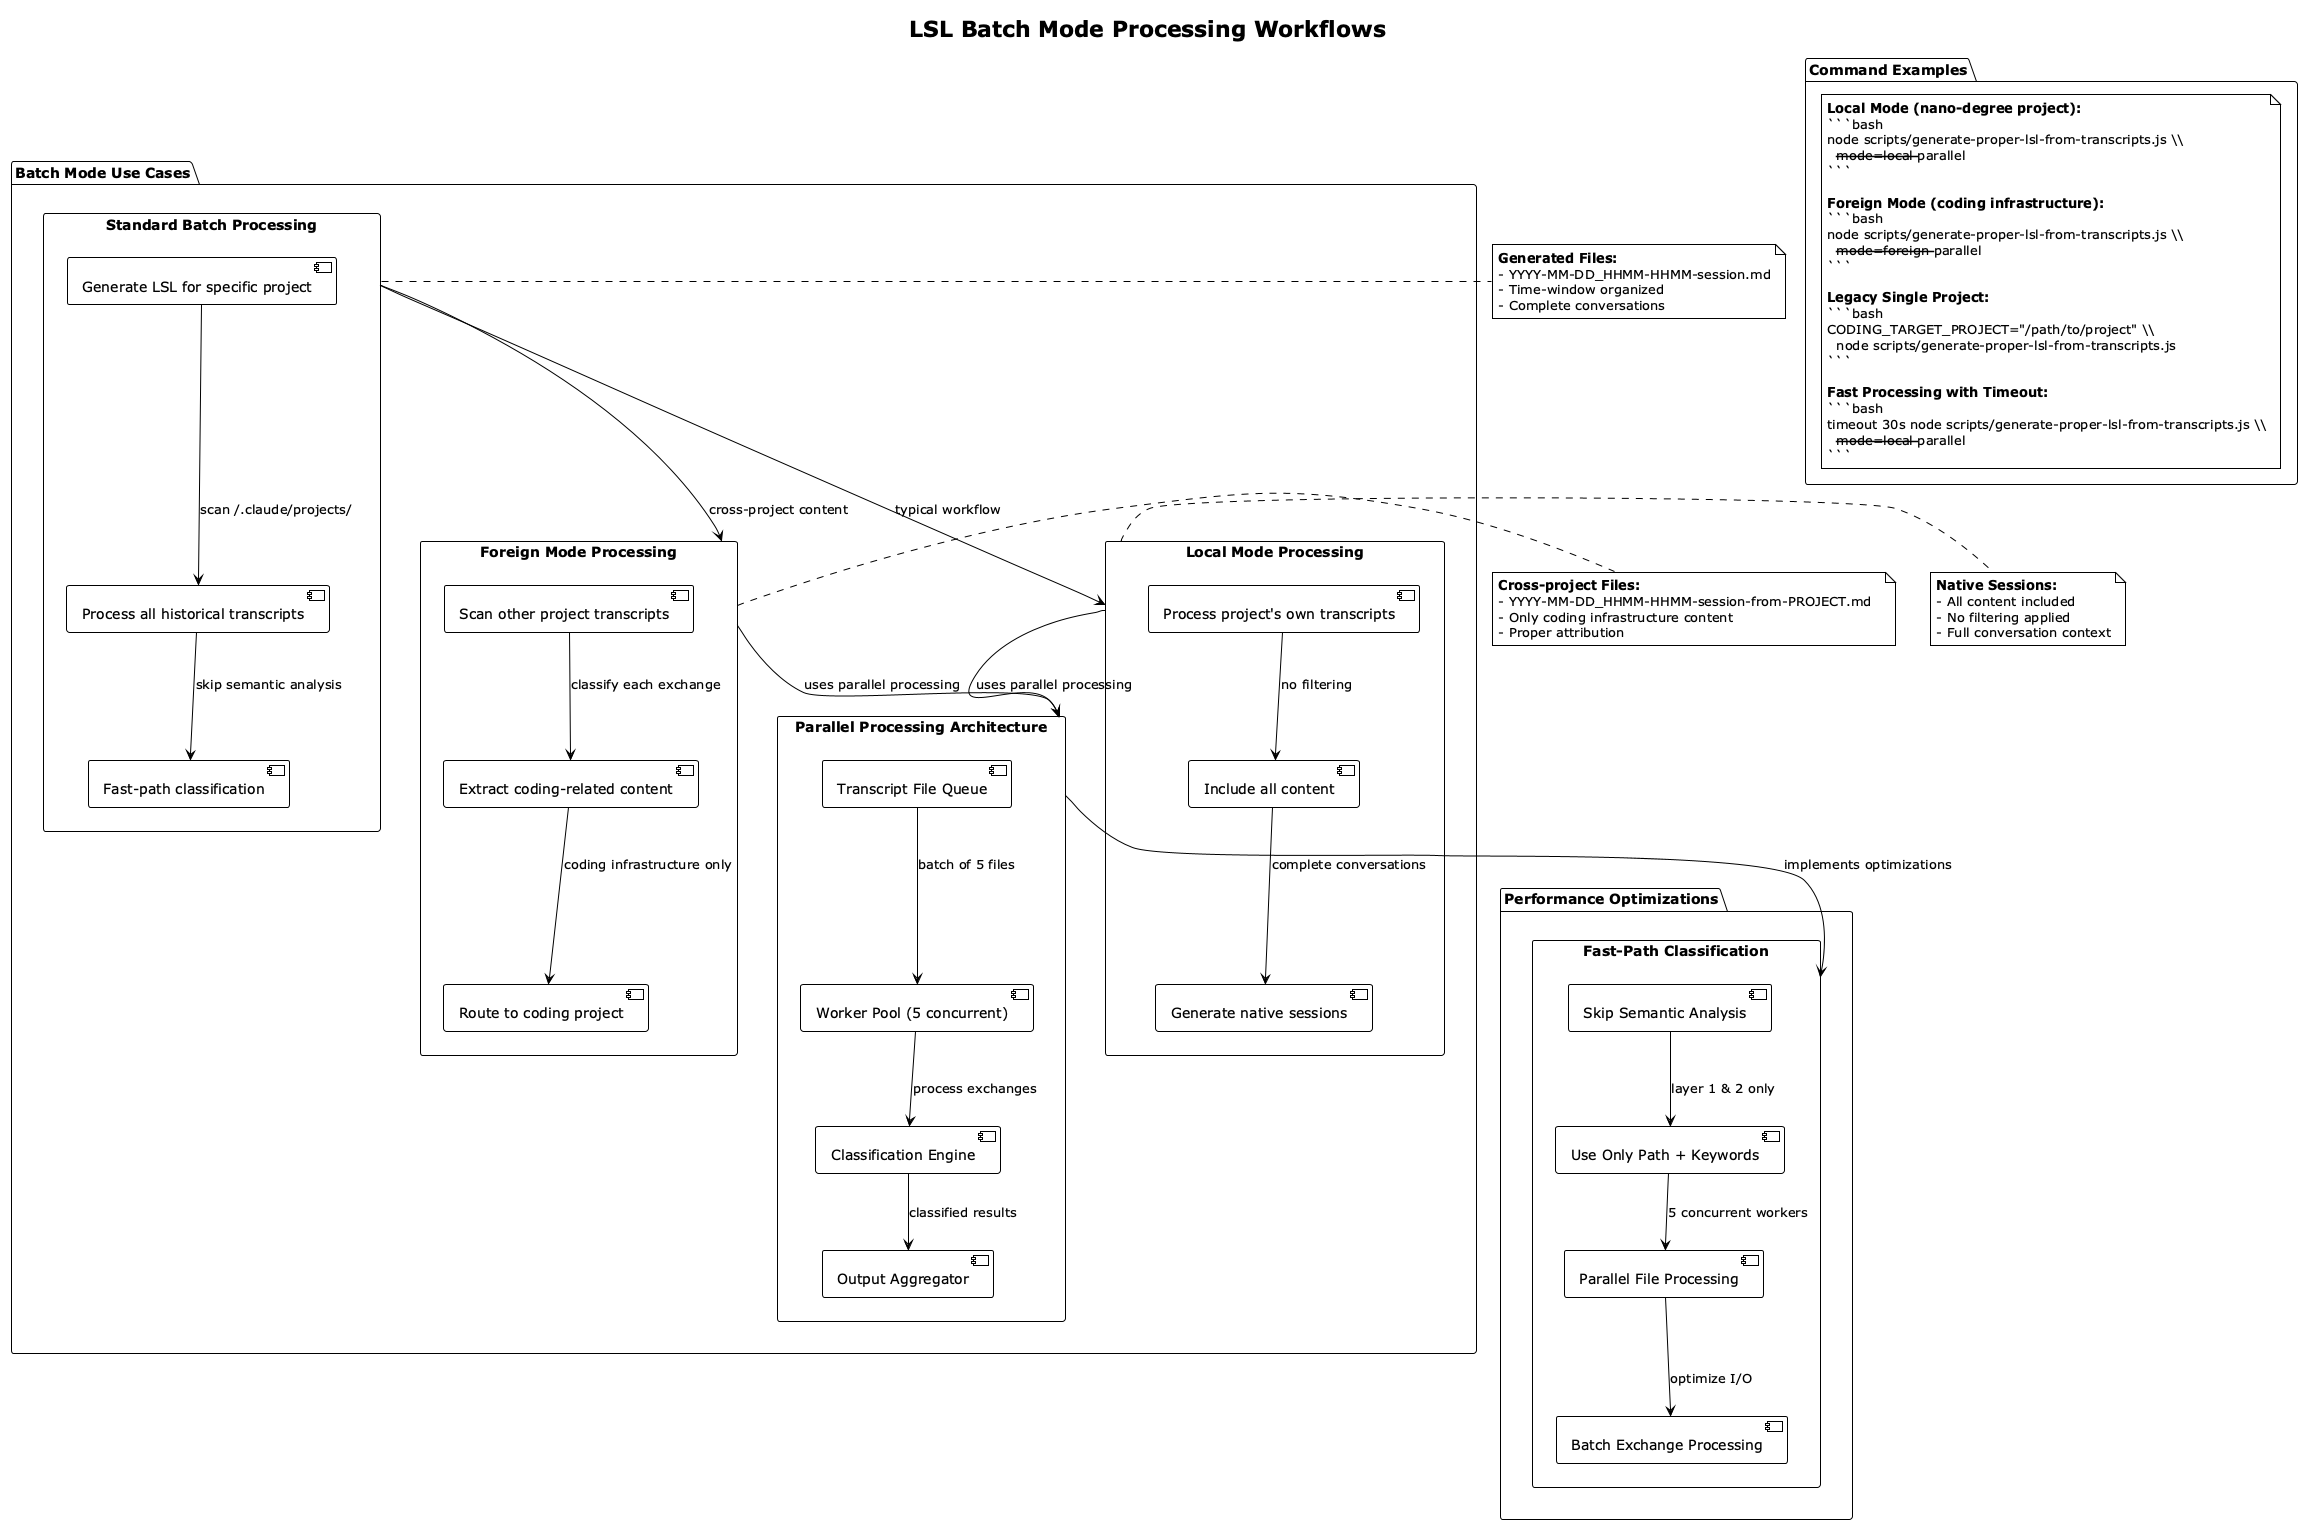

The diagram above was rendered by PlantUML. Its source (embedded in the PNG):
@startuml lsl-batch-mode-workflows
!theme plain

title LSL Batch Mode Processing Workflows

package "Batch Mode Use Cases" {

  ' Standard Batch Processing
  rectangle "Standard Batch Processing" as StandardBatch {
    component [Generate LSL for specific project] as GenLSL
    component [Process all historical transcripts] as ProcessAll
    component [Fast-path classification] as FastPath
    
    GenLSL --> ProcessAll : "scan ~/.claude/projects/"
    ProcessAll --> FastPath : "skip semantic analysis"
  }

  ' Foreign Mode Processing  
  rectangle "Foreign Mode Processing" as ForeignMode {
    component [Scan other project transcripts] as ScanOther
    component [Extract coding-related content] as ExtractCoding
    component [Route to coding project] as RouteToCoding
    
    ScanOther --> ExtractCoding : "classify each exchange"
    ExtractCoding --> RouteToCoding : "coding infrastructure only"
  }

  ' Local Mode Processing
  rectangle "Local Mode Processing" as LocalMode {
    component [Process project's own transcripts] as ProcessOwn
    component [Include all content] as IncludeAll
    component [Generate native sessions] as GenNative
    
    ProcessOwn --> IncludeAll : "no filtering"
    IncludeAll --> GenNative : "complete conversations"
  }

  ' Parallel Processing
  rectangle "Parallel Processing Architecture" as Parallel {
    component [Transcript File Queue] as Queue
    component [Worker Pool (5 concurrent)] as Workers
    component [Classification Engine] as Classifier
    component [Output Aggregator] as Aggregator
    
    Queue --> Workers : "batch of 5 files"
    Workers --> Classifier : "process exchanges"
    Classifier --> Aggregator : "classified results"
  }

}

package "Command Examples" {
  note as Commands
    **Local Mode (nano-degree project):**
    ```bash
    node scripts/generate-proper-lsl-from-transcripts.js \\
      --mode=local --parallel
    ```
    
    **Foreign Mode (coding infrastructure):**
    ```bash  
    node scripts/generate-proper-lsl-from-transcripts.js \\
      --mode=foreign --parallel
    ```
    
    **Legacy Single Project:**
    ```bash
    CODING_TARGET_PROJECT="/path/to/project" \\
      node scripts/generate-proper-lsl-from-transcripts.js
    ```
    
    **Fast Processing with Timeout:**
    ```bash
    timeout 30s node scripts/generate-proper-lsl-from-transcripts.js \\
      --mode=local --parallel
    ```
  end note
}

package "Performance Optimizations" {
  rectangle "Fast-Path Classification" as FastPathDetail {
    component [Skip Semantic Analysis] as SkipSemantic
    component [Use Only Path + Keywords] as PathKeywords
    component [Parallel File Processing] as ParallelFiles
    component [Batch Exchange Processing] as BatchExchange
    
    SkipSemantic --> PathKeywords : "layer 1 & 2 only"
    PathKeywords --> ParallelFiles : "5 concurrent workers"
    ParallelFiles --> BatchExchange : "optimize I/O"
  }
}

' Relationships between use cases
StandardBatch --> LocalMode : "typical workflow"
StandardBatch --> ForeignMode : "cross-project content"
LocalMode --> Parallel : "uses parallel processing"
ForeignMode --> Parallel : "uses parallel processing"
Parallel --> FastPathDetail : "implements optimizations"

note right of StandardBatch
  **Generated Files:**
  - YYYY-MM-DD_HHMM-HHMM-session.md
  - Time-window organized
  - Complete conversations
end note

note right of ForeignMode
  **Cross-project Files:**
  - YYYY-MM-DD_HHMM-HHMM-session-from-PROJECT.md  
  - Only coding infrastructure content
  - Proper attribution
end note

note right of LocalMode
  **Native Sessions:**
  - All content included
  - No filtering applied
  - Full conversation context
end note

@enduml